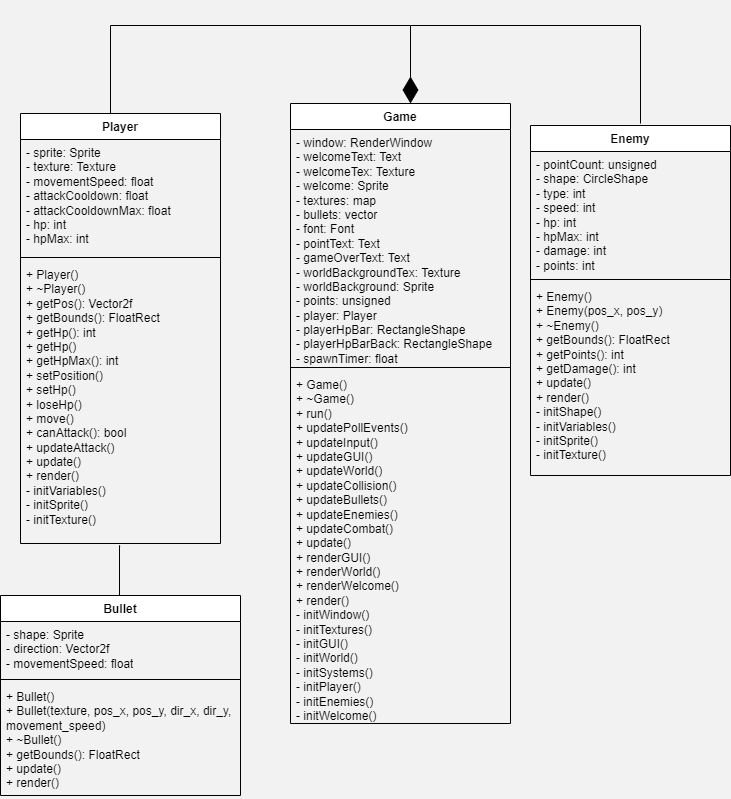

The diagram above was exported from draw.io. Its source (the exported page's mxGraphModel, read from the mxfile embedded in the PNG):
<mxGraphModel dx="1050" dy="557" grid="1" gridSize="10" guides="1" tooltips="1" connect="1" arrows="1" fold="1" page="1" pageScale="1" pageWidth="1100" pageHeight="1700" background="#f2f2f2" math="0" shadow="0">
  <root>
    <mxCell id="0" />
    <mxCell id="1" parent="0" />
    <mxCell id="-AdP7kulZG6_kBzX6GqK-1" value="Game" style="swimlane;fontStyle=1;align=center;verticalAlign=top;childLayout=stackLayout;horizontal=1;startSize=26;horizontalStack=0;resizeParent=1;resizeParentMax=0;resizeLast=0;collapsible=1;marginBottom=0;whiteSpace=wrap;html=1;" parent="1" vertex="1">
      <mxGeometry x="360" y="198" width="220" height="620" as="geometry" />
    </mxCell>
    <mxCell id="-AdP7kulZG6_kBzX6GqK-2" value="- window: RenderWindow&lt;div&gt;- welcomeText: Text&lt;/div&gt;&lt;div&gt;- welcomeTex: Texture&lt;/div&gt;&lt;div&gt;- welcome: Sprite&lt;br&gt;- textures: map&lt;br&gt;- bullets: vector&lt;br&gt;- font: Font&lt;br&gt;- pointText: Text&lt;br&gt;- gameOverText: Text&lt;br&gt;- worldBackgroundTex: Texture&lt;br&gt;- worldBackground: Sprite&lt;br&gt;- points: unsigned&lt;br&gt;- player: Player&lt;br&gt;- playerHpBar: RectangleShape&lt;br&gt;- playerHpBarBack: RectangleShape&lt;br&gt;- spawnTimer: float&lt;br&gt;- spawnTimerMax: float&lt;br&gt;- enemies: vector&lt;/div&gt;" style="text;strokeColor=none;fillColor=none;align=left;verticalAlign=top;spacingLeft=4;spacingRight=4;overflow=hidden;rotatable=0;points=[[0,0.5],[1,0.5]];portConstraint=eastwest;whiteSpace=wrap;html=1;" parent="-AdP7kulZG6_kBzX6GqK-1" vertex="1">
      <mxGeometry y="26" width="220" height="234" as="geometry" />
    </mxCell>
    <mxCell id="-AdP7kulZG6_kBzX6GqK-3" value="" style="line;strokeWidth=1;fillColor=none;align=left;verticalAlign=middle;spacingTop=-1;spacingLeft=3;spacingRight=3;rotatable=0;labelPosition=right;points=[];portConstraint=eastwest;strokeColor=inherit;" parent="-AdP7kulZG6_kBzX6GqK-1" vertex="1">
      <mxGeometry y="260" width="220" height="8" as="geometry" />
    </mxCell>
    <mxCell id="-AdP7kulZG6_kBzX6GqK-4" value="+ Game()&lt;br&gt;+ ~Game()&lt;br&gt;+ run()&lt;br&gt;+ updatePollEvents()&lt;br&gt;+ updateInput()&lt;br&gt;+ updateGUI()&lt;br&gt;+ updateWorld()&lt;br&gt;+ updateCollision()&lt;br&gt;+ updateBullets()&lt;br&gt;+ updateEnemies()&lt;br&gt;+ updateCombat()&lt;br&gt;+ update()&lt;br&gt;+ renderGUI()&lt;br&gt;+ renderWorld()&lt;div&gt;+ renderWelcome()&lt;br&gt;+ render()&lt;br&gt;- initWindow()&lt;br&gt;- initTextures()&lt;br&gt;- initGUI()&lt;br&gt;- initWorld()&lt;br&gt;- initSystems()&lt;br&gt;- initPlayer()&lt;br&gt;- initEnemies()&lt;div&gt;- initWelcome()&lt;/div&gt;&lt;div&gt;&lt;br&gt;&lt;/div&gt;&lt;div&gt;&lt;span style=&quot;white-space-collapse: preserve; color: rgb(230, 237, 243); font-family: ui-monospace, SFMono-Regular, &amp;quot;SF Mono&amp;quot;, Menlo, Consolas, &amp;quot;Liberation Mono&amp;quot;, monospace;&quot;&gt;();&lt;/span&gt;&lt;/div&gt;&lt;/div&gt;" style="text;align=left;verticalAlign=top;spacingLeft=4;spacingRight=4;overflow=hidden;rotatable=0;points=[[0,0.5],[1,0.5]];portConstraint=eastwest;whiteSpace=wrap;html=1;" parent="-AdP7kulZG6_kBzX6GqK-1" vertex="1">
      <mxGeometry y="268" width="220" height="352" as="geometry" />
    </mxCell>
    <mxCell id="NF94azXk-OSSxL6yznF0-6" style="rounded=0;orthogonalLoop=1;jettySize=auto;html=1;edgeStyle=elbowEdgeStyle;endArrow=none;endFill=0;" parent="1" source="-AdP7kulZG6_kBzX6GqK-8" edge="1">
      <mxGeometry relative="1" as="geometry">
        <mxPoint x="480" y="120" as="targetPoint" />
        <Array as="points">
          <mxPoint x="180" y="120" />
        </Array>
      </mxGeometry>
    </mxCell>
    <mxCell id="-AdP7kulZG6_kBzX6GqK-8" value="Player" style="swimlane;fontStyle=1;align=center;verticalAlign=top;childLayout=stackLayout;horizontal=1;startSize=26;horizontalStack=0;resizeParent=1;resizeParentMax=0;resizeLast=0;collapsible=1;marginBottom=0;whiteSpace=wrap;html=1;" parent="1" vertex="1">
      <mxGeometry x="90" y="208" width="200" height="430" as="geometry" />
    </mxCell>
    <mxCell id="-AdP7kulZG6_kBzX6GqK-9" value="- sprite: Sprite&lt;br/&gt;- texture: Texture&lt;br/&gt;- movementSpeed: float&lt;br/&gt;- attackCooldown: float&lt;br/&gt;- attackCooldownMax: float&lt;br/&gt;- hp: int&lt;br/&gt;- hpMax: int" style="text;strokeColor=none;fillColor=none;align=left;verticalAlign=top;spacingLeft=4;spacingRight=4;overflow=hidden;rotatable=0;points=[[0,0.5],[1,0.5]];portConstraint=eastwest;whiteSpace=wrap;html=1;" parent="-AdP7kulZG6_kBzX6GqK-8" vertex="1">
      <mxGeometry y="26" width="200" height="114" as="geometry" />
    </mxCell>
    <mxCell id="-AdP7kulZG6_kBzX6GqK-10" value="" style="line;strokeWidth=1;fillColor=none;align=left;verticalAlign=middle;spacingTop=-1;spacingLeft=3;spacingRight=3;rotatable=0;labelPosition=right;points=[];portConstraint=eastwest;strokeColor=inherit;" parent="-AdP7kulZG6_kBzX6GqK-8" vertex="1">
      <mxGeometry y="140" width="200" height="8" as="geometry" />
    </mxCell>
    <mxCell id="-AdP7kulZG6_kBzX6GqK-11" value="+ Player()&lt;br&gt;+ ~Player()&lt;br&gt;+ getPos(): Vector2f&lt;br&gt;+ getBounds(): FloatRect&lt;br&gt;+ getHp(): int&lt;div&gt;+ getHp()&lt;br&gt;+ getHpMax(): int&lt;br&gt;+ setPosition()&lt;br&gt;+ setHp()&lt;br&gt;+ loseHp()&lt;br&gt;+ move()&lt;br&gt;+ canAttack(): bool&lt;br&gt;+ updateAttack()&lt;br&gt;+ update()&lt;br&gt;+ render()&lt;br&gt;- initVariables()&lt;br&gt;- initSprite()&lt;br&gt;- initTexture()&lt;/div&gt;" style="text;strokeColor=none;fillColor=none;align=left;verticalAlign=top;spacingLeft=4;spacingRight=4;overflow=hidden;rotatable=0;points=[[0,0.5],[1,0.5]];portConstraint=eastwest;whiteSpace=wrap;html=1;" parent="-AdP7kulZG6_kBzX6GqK-8" vertex="1">
      <mxGeometry y="148" width="200" height="282" as="geometry" />
    </mxCell>
    <mxCell id="NF94azXk-OSSxL6yznF0-7" style="edgeStyle=elbowEdgeStyle;rounded=0;orthogonalLoop=1;jettySize=auto;html=1;endArrow=none;endFill=0;" parent="1" edge="1">
      <mxGeometry relative="1" as="geometry">
        <mxPoint x="480" y="120" as="targetPoint" />
        <mxPoint x="710" y="218" as="sourcePoint" />
        <Array as="points">
          <mxPoint x="710" y="120" />
        </Array>
      </mxGeometry>
    </mxCell>
    <mxCell id="-AdP7kulZG6_kBzX6GqK-15" value="Enemy" style="swimlane;fontStyle=1;align=center;verticalAlign=top;childLayout=stackLayout;horizontal=1;startSize=26;horizontalStack=0;resizeParent=1;resizeParentMax=0;resizeLast=0;collapsible=1;marginBottom=0;whiteSpace=wrap;html=1;" parent="1" vertex="1">
      <mxGeometry x="600" y="220" width="200" height="350" as="geometry" />
    </mxCell>
    <mxCell id="-AdP7kulZG6_kBzX6GqK-16" value="- pointCount: unsigned&lt;br/&gt;- shape: CircleShape&lt;br/&gt;- type: int&lt;br/&gt;- speed: int&lt;br/&gt;- hp: int&lt;br/&gt;- hpMax: int&lt;br/&gt;- damage: int&lt;br/&gt;- points: int&amp;nbsp;" style="text;strokeColor=none;fillColor=none;align=left;verticalAlign=top;spacingLeft=4;spacingRight=4;overflow=hidden;rotatable=0;points=[[0,0.5],[1,0.5]];portConstraint=eastwest;whiteSpace=wrap;html=1;" parent="-AdP7kulZG6_kBzX6GqK-15" vertex="1">
      <mxGeometry y="26" width="200" height="124" as="geometry" />
    </mxCell>
    <mxCell id="-AdP7kulZG6_kBzX6GqK-17" value="" style="line;strokeWidth=1;fillColor=none;align=left;verticalAlign=middle;spacingTop=-1;spacingLeft=3;spacingRight=3;rotatable=0;labelPosition=right;points=[];portConstraint=eastwest;strokeColor=inherit;" parent="-AdP7kulZG6_kBzX6GqK-15" vertex="1">
      <mxGeometry y="150" width="200" height="8" as="geometry" />
    </mxCell>
    <mxCell id="-AdP7kulZG6_kBzX6GqK-18" value="+ Enemy()&lt;br&gt;+ Enemy(pos_x, pos_y)&lt;br&gt;+ ~Enemy()&lt;br&gt;+ getBounds(): FloatRect&lt;br&gt;+ getPoints(): int&lt;br&gt;+ getDamage(): int&lt;br&gt;+ update()&lt;br&gt;+ render()&lt;br&gt;- initShape()&lt;br&gt;- initVariables()&lt;div&gt;- initSprite()&lt;/div&gt;&lt;div&gt;- initTexture()&lt;/div&gt;" style="text;strokeColor=none;fillColor=none;align=left;verticalAlign=top;spacingLeft=4;spacingRight=4;overflow=hidden;rotatable=0;points=[[0,0.5],[1,0.5]];portConstraint=eastwest;whiteSpace=wrap;html=1;" parent="-AdP7kulZG6_kBzX6GqK-15" vertex="1">
      <mxGeometry y="158" width="200" height="192" as="geometry" />
    </mxCell>
    <mxCell id="-AdP7kulZG6_kBzX6GqK-19" value="Bullet" style="swimlane;fontStyle=1;align=center;verticalAlign=top;childLayout=stackLayout;horizontal=1;startSize=26;horizontalStack=0;resizeParent=1;resizeParentMax=0;resizeLast=0;collapsible=1;marginBottom=0;whiteSpace=wrap;html=1;" parent="1" vertex="1">
      <mxGeometry x="70" y="690" width="240" height="200" as="geometry" />
    </mxCell>
    <mxCell id="-AdP7kulZG6_kBzX6GqK-20" value="- shape: Sprite&lt;br/&gt;- direction: Vector2f&lt;br/&gt;- movementSpeed: float" style="text;strokeColor=none;fillColor=none;align=left;verticalAlign=top;spacingLeft=4;spacingRight=4;overflow=hidden;rotatable=0;points=[[0,0.5],[1,0.5]];portConstraint=eastwest;whiteSpace=wrap;html=1;" parent="-AdP7kulZG6_kBzX6GqK-19" vertex="1">
      <mxGeometry y="26" width="240" height="54" as="geometry" />
    </mxCell>
    <mxCell id="-AdP7kulZG6_kBzX6GqK-21" value="" style="line;strokeWidth=1;fillColor=none;align=left;verticalAlign=middle;spacingTop=-1;spacingLeft=3;spacingRight=3;rotatable=0;labelPosition=right;points=[];portConstraint=eastwest;strokeColor=inherit;" parent="-AdP7kulZG6_kBzX6GqK-19" vertex="1">
      <mxGeometry y="80" width="240" height="8" as="geometry" />
    </mxCell>
    <mxCell id="-AdP7kulZG6_kBzX6GqK-22" value="+ Bullet()&lt;br/&gt;+ Bullet(texture, pos_x, pos_y, dir_x, dir_y, movement_speed)&lt;br/&gt;+ ~Bullet()&lt;br/&gt;+ getBounds(): FloatRect&lt;br/&gt;+ update()&lt;br/&gt;+ render()" style="text;strokeColor=none;fillColor=none;align=left;verticalAlign=top;spacingLeft=4;spacingRight=4;overflow=hidden;rotatable=0;points=[[0,0.5],[1,0.5]];portConstraint=eastwest;whiteSpace=wrap;html=1;" parent="-AdP7kulZG6_kBzX6GqK-19" vertex="1">
      <mxGeometry y="88" width="240" height="112" as="geometry" />
    </mxCell>
    <mxCell id="NF94azXk-OSSxL6yznF0-5" value="" style="endArrow=diamondThin;endFill=1;endSize=24;html=1;rounded=0;" parent="1" edge="1">
      <mxGeometry width="160" relative="1" as="geometry">
        <mxPoint x="480" y="120" as="sourcePoint" />
        <mxPoint x="480" y="198" as="targetPoint" />
      </mxGeometry>
    </mxCell>
    <mxCell id="PGXvCp2WAwH1UVxUO2ZP-2" style="edgeStyle=orthogonalEdgeStyle;rounded=0;orthogonalLoop=1;jettySize=auto;html=1;entryX=0.496;entryY=1.011;entryDx=0;entryDy=0;entryPerimeter=0;endArrow=none;endFill=0;" edge="1" parent="1" source="-AdP7kulZG6_kBzX6GqK-19" target="-AdP7kulZG6_kBzX6GqK-11">
      <mxGeometry relative="1" as="geometry">
        <Array as="points">
          <mxPoint x="189" y="640" />
          <mxPoint x="189" y="640" />
        </Array>
      </mxGeometry>
    </mxCell>
  </root>
</mxGraphModel>